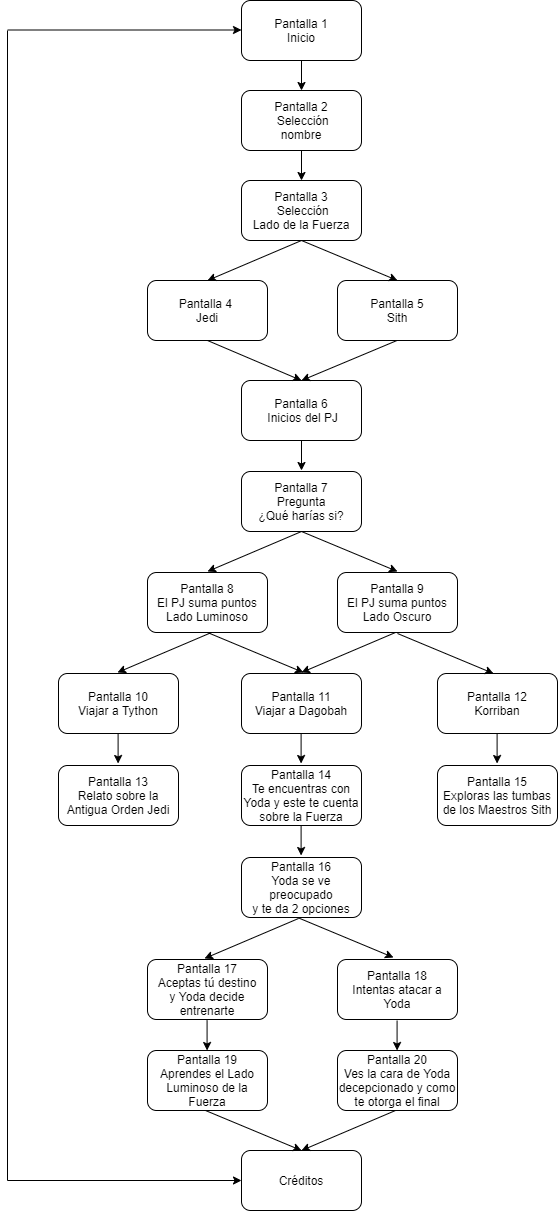

The diagram above was exported from draw.io. Its source (the exported page's mxGraphModel, read from the mxfile embedded in the PNG):
<mxGraphModel dx="923" dy="407" grid="1" gridSize="10" guides="1" tooltips="1" connect="1" arrows="1" fold="1" page="1" pageScale="1" pageWidth="827" pageHeight="1169" math="0" shadow="0">
  <root>
    <mxCell id="0" />
    <mxCell id="1" parent="0" />
    <mxCell id="PLGreA2Y96Cd2NuOHNEC-1" value="Pantalla 5&lt;br&gt;Sith" style="rounded=1;whiteSpace=wrap;html=1;" parent="1" vertex="1">
      <mxGeometry x="450" y="290" width="120" height="60" as="geometry" />
    </mxCell>
    <mxCell id="PLGreA2Y96Cd2NuOHNEC-2" value="Pantalla 1&lt;br&gt;Inicio" style="rounded=1;whiteSpace=wrap;html=1;" parent="1" vertex="1">
      <mxGeometry x="354" y="10" width="120" height="60" as="geometry" />
    </mxCell>
    <mxCell id="PLGreA2Y96Cd2NuOHNEC-3" value="Pantalla 3&lt;br&gt;&amp;nbsp;Selección&lt;br&gt;Lado de la Fuerza" style="rounded=1;whiteSpace=wrap;html=1;" parent="1" vertex="1">
      <mxGeometry x="354" y="190" width="120" height="60" as="geometry" />
    </mxCell>
    <mxCell id="PLGreA2Y96Cd2NuOHNEC-4" value="Pantalla 2&lt;br&gt;&amp;nbsp;Selección&lt;br&gt;nombre" style="rounded=1;whiteSpace=wrap;html=1;" parent="1" vertex="1">
      <mxGeometry x="354" y="100" width="120" height="60" as="geometry" />
    </mxCell>
    <mxCell id="PLGreA2Y96Cd2NuOHNEC-5" value="Pantalla 4 &lt;br&gt;Jedi" style="rounded=1;whiteSpace=wrap;html=1;" parent="1" vertex="1">
      <mxGeometry x="260" y="290" width="120" height="60" as="geometry" />
    </mxCell>
    <mxCell id="PLGreA2Y96Cd2NuOHNEC-6" value="Pantalla 6&lt;br&gt;&amp;nbsp;Inicios del PJ" style="rounded=1;whiteSpace=wrap;html=1;" parent="1" vertex="1">
      <mxGeometry x="354" y="390" width="120" height="60" as="geometry" />
    </mxCell>
    <mxCell id="PLGreA2Y96Cd2NuOHNEC-7" value="Pantalla 7&lt;br&gt;Pregunta&lt;br&gt;¿Qué harías si?" style="rounded=1;whiteSpace=wrap;html=1;" parent="1" vertex="1">
      <mxGeometry x="354" y="481" width="120" height="60" as="geometry" />
    </mxCell>
    <mxCell id="PLGreA2Y96Cd2NuOHNEC-8" value="Pantalla 8&lt;br&gt;El PJ suma puntos&lt;br&gt;Lado Luminoso" style="rounded=1;whiteSpace=wrap;html=1;" parent="1" vertex="1">
      <mxGeometry x="260" y="582" width="120" height="60" as="geometry" />
    </mxCell>
    <mxCell id="PLGreA2Y96Cd2NuOHNEC-9" value="Pantalla 10&lt;br&gt;Viajar a Tython" style="rounded=1;whiteSpace=wrap;html=1;" parent="1" vertex="1">
      <mxGeometry x="171" y="683" width="120" height="60" as="geometry" />
    </mxCell>
    <mxCell id="PLGreA2Y96Cd2NuOHNEC-10" value="Pantalla 9&lt;br&gt;El PJ suma puntos Lado Oscuro" style="rounded=1;whiteSpace=wrap;html=1;" parent="1" vertex="1">
      <mxGeometry x="450" y="582" width="120" height="60" as="geometry" />
    </mxCell>
    <mxCell id="PLGreA2Y96Cd2NuOHNEC-11" value="Pantalla 12&lt;br&gt;Korriban" style="rounded=1;whiteSpace=wrap;html=1;" parent="1" vertex="1">
      <mxGeometry x="550" y="683" width="120" height="60" as="geometry" />
    </mxCell>
    <mxCell id="PLGreA2Y96Cd2NuOHNEC-12" value="Pantalla 11&lt;br&gt;Viajar a Dagobah" style="rounded=1;whiteSpace=wrap;html=1;" parent="1" vertex="1">
      <mxGeometry x="354" y="683" width="120" height="60" as="geometry" />
    </mxCell>
    <mxCell id="PLGreA2Y96Cd2NuOHNEC-13" value="Pantalla 13&lt;br&gt;Relato sobre la Antigua Orden Jedi" style="rounded=1;whiteSpace=wrap;html=1;" parent="1" vertex="1">
      <mxGeometry x="171" y="775" width="120" height="60" as="geometry" />
    </mxCell>
    <mxCell id="PLGreA2Y96Cd2NuOHNEC-14" value="Pantalla 14&lt;br&gt;Te encuentras con Yoda y este te cuenta sobre la Fuerza" style="rounded=1;whiteSpace=wrap;html=1;" parent="1" vertex="1">
      <mxGeometry x="354" y="775" width="120" height="60" as="geometry" />
    </mxCell>
    <mxCell id="PLGreA2Y96Cd2NuOHNEC-15" value="Pantalla 15&lt;br&gt;Exploras las tumbas de los Maestros Sith" style="rounded=1;whiteSpace=wrap;html=1;" parent="1" vertex="1">
      <mxGeometry x="550" y="775" width="120" height="60" as="geometry" />
    </mxCell>
    <mxCell id="PLGreA2Y96Cd2NuOHNEC-16" value="" style="endArrow=classic;html=1;exitX=0.5;exitY=1;exitDx=0;exitDy=0;" parent="1" source="PLGreA2Y96Cd2NuOHNEC-2" edge="1">
      <mxGeometry width="50" height="50" relative="1" as="geometry">
        <mxPoint x="390" y="580" as="sourcePoint" />
        <mxPoint x="414" y="100" as="targetPoint" />
      </mxGeometry>
    </mxCell>
    <mxCell id="PLGreA2Y96Cd2NuOHNEC-19" value="" style="endArrow=classic;html=1;exitX=0.5;exitY=1;exitDx=0;exitDy=0;" parent="1" edge="1">
      <mxGeometry width="50" height="50" relative="1" as="geometry">
        <mxPoint x="414" y="160" as="sourcePoint" />
        <mxPoint x="414" y="190" as="targetPoint" />
      </mxGeometry>
    </mxCell>
    <mxCell id="PLGreA2Y96Cd2NuOHNEC-20" value="" style="endArrow=classic;html=1;exitX=0.5;exitY=1;exitDx=0;exitDy=0;entryX=0.5;entryY=0;entryDx=0;entryDy=0;" parent="1" target="PLGreA2Y96Cd2NuOHNEC-5" edge="1">
      <mxGeometry width="50" height="50" relative="1" as="geometry">
        <mxPoint x="414" y="250" as="sourcePoint" />
        <mxPoint x="414" y="280" as="targetPoint" />
      </mxGeometry>
    </mxCell>
    <mxCell id="PLGreA2Y96Cd2NuOHNEC-21" value="" style="endArrow=classic;html=1;entryX=0.5;entryY=0;entryDx=0;entryDy=0;exitX=0.5;exitY=1;exitDx=0;exitDy=0;" parent="1" source="PLGreA2Y96Cd2NuOHNEC-3" target="PLGreA2Y96Cd2NuOHNEC-1" edge="1">
      <mxGeometry width="50" height="50" relative="1" as="geometry">
        <mxPoint x="410" y="260" as="sourcePoint" />
        <mxPoint x="330" y="300" as="targetPoint" />
      </mxGeometry>
    </mxCell>
    <mxCell id="PLGreA2Y96Cd2NuOHNEC-24" value="" style="endArrow=classic;html=1;exitX=0.5;exitY=1;exitDx=0;exitDy=0;entryX=0.5;entryY=0;entryDx=0;entryDy=0;" parent="1" target="PLGreA2Y96Cd2NuOHNEC-6" edge="1">
      <mxGeometry width="50" height="50" relative="1" as="geometry">
        <mxPoint x="509.5" y="350" as="sourcePoint" />
        <mxPoint x="509.5" y="380" as="targetPoint" />
      </mxGeometry>
    </mxCell>
    <mxCell id="PLGreA2Y96Cd2NuOHNEC-25" value="" style="endArrow=classic;html=1;exitX=0.5;exitY=1;exitDx=0;exitDy=0;entryX=0.5;entryY=0;entryDx=0;entryDy=0;" parent="1" source="PLGreA2Y96Cd2NuOHNEC-5" target="PLGreA2Y96Cd2NuOHNEC-6" edge="1">
      <mxGeometry width="50" height="50" relative="1" as="geometry">
        <mxPoint x="519.5" y="360" as="sourcePoint" />
        <mxPoint x="424" y="400" as="targetPoint" />
      </mxGeometry>
    </mxCell>
    <mxCell id="PLGreA2Y96Cd2NuOHNEC-28" value="" style="endArrow=classic;html=1;exitX=0.5;exitY=1;exitDx=0;exitDy=0;" parent="1" edge="1">
      <mxGeometry width="50" height="50" relative="1" as="geometry">
        <mxPoint x="414" y="450" as="sourcePoint" />
        <mxPoint x="414" y="480" as="targetPoint" />
      </mxGeometry>
    </mxCell>
    <mxCell id="PLGreA2Y96Cd2NuOHNEC-29" value="" style="endArrow=classic;html=1;entryX=0.5;entryY=0;entryDx=0;entryDy=0;exitX=0.5;exitY=1;exitDx=0;exitDy=0;" parent="1" edge="1">
      <mxGeometry width="50" height="50" relative="1" as="geometry">
        <mxPoint x="414" y="541" as="sourcePoint" />
        <mxPoint x="510" y="581" as="targetPoint" />
      </mxGeometry>
    </mxCell>
    <mxCell id="PLGreA2Y96Cd2NuOHNEC-31" value="" style="endArrow=classic;html=1;exitX=0.5;exitY=1;exitDx=0;exitDy=0;entryX=0.5;entryY=0;entryDx=0;entryDy=0;" parent="1" edge="1">
      <mxGeometry width="50" height="50" relative="1" as="geometry">
        <mxPoint x="414" y="541" as="sourcePoint" />
        <mxPoint x="320" y="581" as="targetPoint" />
      </mxGeometry>
    </mxCell>
    <mxCell id="PLGreA2Y96Cd2NuOHNEC-32" value="" style="endArrow=classic;html=1;exitX=0.5;exitY=1;exitDx=0;exitDy=0;entryX=0.5;entryY=0;entryDx=0;entryDy=0;" parent="1" edge="1">
      <mxGeometry width="50" height="50" relative="1" as="geometry">
        <mxPoint x="324" y="642" as="sourcePoint" />
        <mxPoint x="230" y="682" as="targetPoint" />
      </mxGeometry>
    </mxCell>
    <mxCell id="PLGreA2Y96Cd2NuOHNEC-33" value="" style="endArrow=classic;html=1;entryX=0.5;entryY=0;entryDx=0;entryDy=0;exitX=0.5;exitY=1;exitDx=0;exitDy=0;" parent="1" edge="1">
      <mxGeometry width="50" height="50" relative="1" as="geometry">
        <mxPoint x="510" y="643" as="sourcePoint" />
        <mxPoint x="606" y="683" as="targetPoint" />
      </mxGeometry>
    </mxCell>
    <mxCell id="PLGreA2Y96Cd2NuOHNEC-34" value="" style="endArrow=classic;html=1;entryX=0.5;entryY=0;entryDx=0;entryDy=0;exitX=0.5;exitY=1;exitDx=0;exitDy=0;" parent="1" edge="1">
      <mxGeometry width="50" height="50" relative="1" as="geometry">
        <mxPoint x="320" y="642" as="sourcePoint" />
        <mxPoint x="416" y="682" as="targetPoint" />
      </mxGeometry>
    </mxCell>
    <mxCell id="PLGreA2Y96Cd2NuOHNEC-35" value="" style="endArrow=classic;html=1;exitX=0.5;exitY=1;exitDx=0;exitDy=0;entryX=0.5;entryY=0;entryDx=0;entryDy=0;" parent="1" edge="1">
      <mxGeometry width="50" height="50" relative="1" as="geometry">
        <mxPoint x="508" y="642" as="sourcePoint" />
        <mxPoint x="414" y="682" as="targetPoint" />
      </mxGeometry>
    </mxCell>
    <mxCell id="PLGreA2Y96Cd2NuOHNEC-36" value="" style="endArrow=classic;html=1;exitX=0.5;exitY=1;exitDx=0;exitDy=0;" parent="1" edge="1">
      <mxGeometry width="50" height="50" relative="1" as="geometry">
        <mxPoint x="230.6" y="743" as="sourcePoint" />
        <mxPoint x="230.6" y="773" as="targetPoint" />
      </mxGeometry>
    </mxCell>
    <mxCell id="PLGreA2Y96Cd2NuOHNEC-37" value="" style="endArrow=classic;html=1;exitX=0.5;exitY=1;exitDx=0;exitDy=0;" parent="1" edge="1">
      <mxGeometry width="50" height="50" relative="1" as="geometry">
        <mxPoint x="413.5999999999999" y="743" as="sourcePoint" />
        <mxPoint x="413.5999999999999" y="773" as="targetPoint" />
      </mxGeometry>
    </mxCell>
    <mxCell id="PLGreA2Y96Cd2NuOHNEC-38" value="" style="endArrow=classic;html=1;exitX=0.5;exitY=1;exitDx=0;exitDy=0;" parent="1" edge="1">
      <mxGeometry width="50" height="50" relative="1" as="geometry">
        <mxPoint x="609.5999999999999" y="743" as="sourcePoint" />
        <mxPoint x="609.5999999999999" y="773" as="targetPoint" />
      </mxGeometry>
    </mxCell>
    <mxCell id="PLGreA2Y96Cd2NuOHNEC-39" value="Pantalla 16&lt;br&gt;Yoda se ve preocupado&lt;br&gt;y te da 2 opciones" style="rounded=1;whiteSpace=wrap;html=1;" parent="1" vertex="1">
      <mxGeometry x="354" y="867" width="120" height="60" as="geometry" />
    </mxCell>
    <mxCell id="PLGreA2Y96Cd2NuOHNEC-40" value="Pantalla 17&lt;br&gt;Aceptas tú destino&lt;br&gt;y Yoda decide entrenarte" style="rounded=1;whiteSpace=wrap;html=1;" parent="1" vertex="1">
      <mxGeometry x="260" y="969" width="120" height="60" as="geometry" />
    </mxCell>
    <mxCell id="PLGreA2Y96Cd2NuOHNEC-41" value="Pantalla 18&lt;br&gt;Intentas atacar a Yoda" style="rounded=1;whiteSpace=wrap;html=1;" parent="1" vertex="1">
      <mxGeometry x="450" y="969" width="120" height="60" as="geometry" />
    </mxCell>
    <mxCell id="PLGreA2Y96Cd2NuOHNEC-42" value="Pantalla 20&lt;br&gt;Ves la cara de Yoda decepcionado y como te otorga el final" style="rounded=1;whiteSpace=wrap;html=1;" parent="1" vertex="1">
      <mxGeometry x="450" y="1060" width="120" height="60" as="geometry" />
    </mxCell>
    <mxCell id="PLGreA2Y96Cd2NuOHNEC-45" value="" style="endArrow=classic;html=1;exitX=0.5;exitY=1;exitDx=0;exitDy=0;" parent="1" edge="1">
      <mxGeometry width="50" height="50" relative="1" as="geometry">
        <mxPoint x="413.5999999999999" y="835" as="sourcePoint" />
        <mxPoint x="413.5999999999999" y="865" as="targetPoint" />
      </mxGeometry>
    </mxCell>
    <mxCell id="PLGreA2Y96Cd2NuOHNEC-46" value="" style="endArrow=classic;html=1;entryX=0.5;entryY=0;entryDx=0;entryDy=0;exitX=0.5;exitY=1;exitDx=0;exitDy=0;" parent="1" edge="1">
      <mxGeometry width="50" height="50" relative="1" as="geometry">
        <mxPoint x="410" y="927" as="sourcePoint" />
        <mxPoint x="506" y="967" as="targetPoint" />
      </mxGeometry>
    </mxCell>
    <mxCell id="PLGreA2Y96Cd2NuOHNEC-47" value="Pantalla 19&lt;br&gt;Aprendes el Lado Luminoso de la Fuerza" style="rounded=1;whiteSpace=wrap;html=1;" parent="1" vertex="1">
      <mxGeometry x="260" y="1060" width="120" height="60" as="geometry" />
    </mxCell>
    <mxCell id="nK1DG1dh446LUtrRWUwG-3" value="" style="endArrow=classic;html=1;exitX=0.5;exitY=1;exitDx=0;exitDy=0;entryX=0.5;entryY=0;entryDx=0;entryDy=0;" edge="1" parent="1">
      <mxGeometry width="50" height="50" relative="1" as="geometry">
        <mxPoint x="411" y="928" as="sourcePoint" />
        <mxPoint x="317" y="968" as="targetPoint" />
      </mxGeometry>
    </mxCell>
    <mxCell id="nK1DG1dh446LUtrRWUwG-4" value="" style="endArrow=classic;html=1;exitX=0.5;exitY=1;exitDx=0;exitDy=0;" edge="1" parent="1">
      <mxGeometry width="50" height="50" relative="1" as="geometry">
        <mxPoint x="509.5799999999999" y="1030" as="sourcePoint" />
        <mxPoint x="509.5799999999999" y="1060" as="targetPoint" />
      </mxGeometry>
    </mxCell>
    <mxCell id="nK1DG1dh446LUtrRWUwG-5" value="" style="endArrow=classic;html=1;exitX=0.5;exitY=1;exitDx=0;exitDy=0;" edge="1" parent="1">
      <mxGeometry width="50" height="50" relative="1" as="geometry">
        <mxPoint x="319.5799999999999" y="1030" as="sourcePoint" />
        <mxPoint x="319.5799999999999" y="1060" as="targetPoint" />
      </mxGeometry>
    </mxCell>
    <mxCell id="nK1DG1dh446LUtrRWUwG-6" value="Créditos" style="rounded=1;whiteSpace=wrap;html=1;" vertex="1" parent="1">
      <mxGeometry x="354" y="1160" width="120" height="60" as="geometry" />
    </mxCell>
    <mxCell id="nK1DG1dh446LUtrRWUwG-8" value="" style="endArrow=classic;html=1;entryX=0.5;entryY=0;entryDx=0;entryDy=0;exitX=0.5;exitY=1;exitDx=0;exitDy=0;" edge="1" parent="1">
      <mxGeometry width="50" height="50" relative="1" as="geometry">
        <mxPoint x="318" y="1120" as="sourcePoint" />
        <mxPoint x="414" y="1160" as="targetPoint" />
      </mxGeometry>
    </mxCell>
    <mxCell id="nK1DG1dh446LUtrRWUwG-10" value="" style="endArrow=classic;html=1;exitX=0.5;exitY=1;exitDx=0;exitDy=0;entryX=0.5;entryY=0;entryDx=0;entryDy=0;" edge="1" parent="1">
      <mxGeometry width="50" height="50" relative="1" as="geometry">
        <mxPoint x="508" y="1120" as="sourcePoint" />
        <mxPoint x="414" y="1160" as="targetPoint" />
      </mxGeometry>
    </mxCell>
    <mxCell id="XjqaDzltpv1Xmt2FgyMZ-1" value="" style="endArrow=classic;html=1;entryX=0;entryY=0.5;entryDx=0;entryDy=0;" edge="1" parent="1" target="nK1DG1dh446LUtrRWUwG-6">
      <mxGeometry width="50" height="50" relative="1" as="geometry">
        <mxPoint x="120" y="1190" as="sourcePoint" />
        <mxPoint x="440" y="1160" as="targetPoint" />
      </mxGeometry>
    </mxCell>
    <mxCell id="XjqaDzltpv1Xmt2FgyMZ-2" value="" style="endArrow=classic;html=1;entryX=0;entryY=0.5;entryDx=0;entryDy=0;" edge="1" parent="1">
      <mxGeometry width="50" height="50" relative="1" as="geometry">
        <mxPoint x="120" y="39.5" as="sourcePoint" />
        <mxPoint x="354" y="39.5" as="targetPoint" />
      </mxGeometry>
    </mxCell>
    <mxCell id="XjqaDzltpv1Xmt2FgyMZ-3" value="" style="endArrow=none;html=1;" edge="1" parent="1">
      <mxGeometry width="50" height="50" relative="1" as="geometry">
        <mxPoint x="120" y="1190" as="sourcePoint" />
        <mxPoint x="120" y="40" as="targetPoint" />
      </mxGeometry>
    </mxCell>
  </root>
</mxGraphModel>